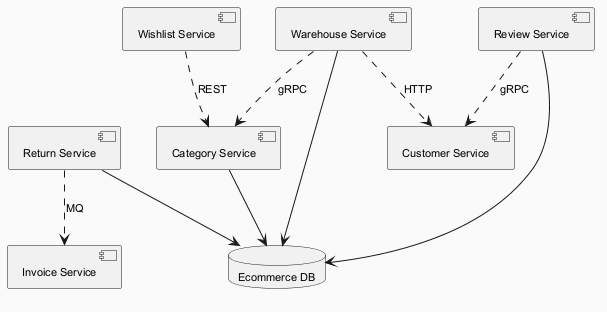

The diagram above was rendered by PlantUML. Its source (embedded in the PNG):
@startuml
skinparam backgroundColor #FAFAFA
skinparam classBackgroundColor #FFF3E0
skinparam classBorderColor #E65100
skinparam defaultFontSize 11
component "Return Service" as C_ReturnService
component "Invoice Service" as C_InvoiceService
component "Wishlist Service" as C_WishlistService
component "Customer Service" as C_CustomerService
component "Category Service" as C_CategoryService
component "Warehouse Service" as C_WarehouseService
component "Review Service" as C_ReviewService
database "Ecommerce DB" as DB_ecommerce
C_ReturnService --> DB_ecommerce
C_CategoryService --> DB_ecommerce
C_WarehouseService --> DB_ecommerce
C_ReviewService --> DB_ecommerce
C_WarehouseService ..> C_CategoryService : gRPC
C_WarehouseService ..> C_CustomerService : HTTP
C_ReturnService ..> C_InvoiceService : MQ
C_WishlistService ..> C_CategoryService : REST
C_ReviewService ..> C_CustomerService : gRPC
@enduml